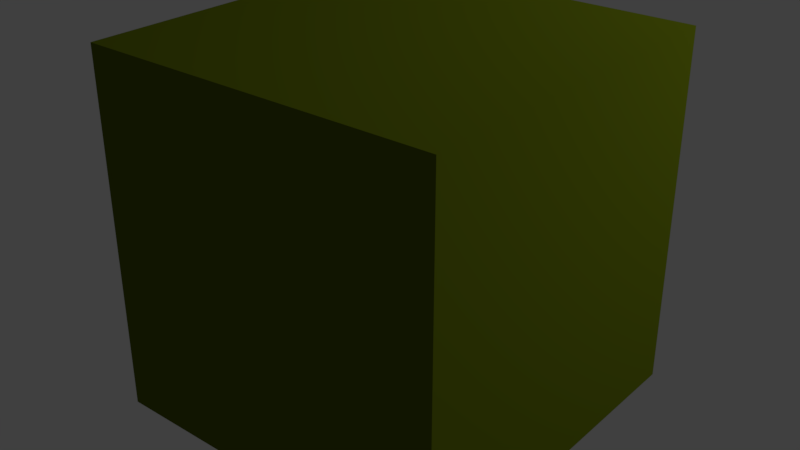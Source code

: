 # Source: brass_rusted.blend  (saved by Blender 2.79.0; exported with 4.5.12 LTS)
import bpy
from mathutils import Matrix  # noqa: F401  (used for matrix-valued properties, if any)

bpy.ops.wm.read_factory_settings(use_empty=True)
scene = bpy.context.scene
scene.name = 'Scene'

# ---- collections
col_collection_1 = bpy.data.collections.new('Collection 1'); scene.collection.children.link(col_collection_1)

# ---- materials (node trees are filled in below, after node groups)
mat_brass = bpy.data.materials.new('brass')
mat_brass.alpha_threshold = 0.0
mat_brass.use_transparent_shadow = False
mat_brass.diffuse_color = (0.109, 0.1435, 0.004379, 1.0)
mat_brass.specular_color = (0.4807, 1.0, 0.1782)
mat_brass.roughness = 0.5
mat_brass.specular_intensity = 0.2

# ---- material node trees

# ---- world
world_world = bpy.data.worlds.new('World'); scene.world = world_world
world_world.color = (0.05088, 0.05088, 0.05088)
world_world.use_sun_shadow = False
world_world.sun_shadow_jitter_overblur = 0.0
world_world.cycles.sampling_method = 'MANUAL'

# ---- lights
light_point = bpy.data.lights.new('Point', 'POINT')
light_point.transmission_factor = 0.0
light_point.energy = 500.0
light_point.shadow_buffer_clip_start = 0.5
light_point.shadow_soft_size = 0.1
light_point.shadow_maximum_resolution = 0.006
light_point.use_absolute_resolution = True

# ---- meshes
me_cube = bpy.data.meshes.new('Cube')
me_cube.from_pydata([(-1.0, -1.0, -1.0), (-1.0, -1.0, 1.0), (-1.0, 1.0, -1.0), (-1.0, 1.0, 1.0), (1.0, -1.0, -1.0), (1.0, -1.0, 1.0), (1.0, 1.0, -1.0), (1.0, 1.0, 1.0)], [], [(0, 1, 3, 2), (2, 3, 7, 6), (6, 7, 5, 4), (4, 5, 1, 0), (2, 6, 4, 0), (7, 3, 1, 5)])
me_cube.materials.append(None)
me_cube.use_remesh_preserve_volume = False
me_cube.use_remesh_preserve_attributes = False
me_cube.use_mirror_vertex_groups = False
me_cube.update()

# ---- objects
ob_point = bpy.data.objects.new('Point', light_point)
ob_cube = bpy.data.objects.new('Cube', me_cube)

# ---- transforms, parenting, visibility, modifiers, constraints
ob_point.location = (4.0, 4.0, 4.0)
ob_point.lineart.crease_threshold = 0.0
ob_cube.location = (0.0, 0.0, 0.0)
ob_cube.lineart.crease_threshold = 0.0
ob_cube.material_slots[0].link = 'OBJECT'; ob_cube.material_slots[0].material = mat_brass

# ---- collection membership
col_collection_1.objects.link(ob_point)
col_collection_1.objects.link(ob_cube)

# ---- scene / render settings (as saved in the file)
scene.frame_start = 1; scene.frame_end = 250; scene.frame_set(1)
scene.render.engine = 'BLENDER_EEVEE_NEXT'
scene.render.resolution_percentage = 50
scene.render.dither_intensity = 0.0
scene.cycles.use_denoising = False
scene.cycles.samples = 128
scene.cycles.sampling_pattern = 'TABULATED_SOBOL'
scene.cycles.use_adaptive_sampling = False
scene.cycles.use_light_tree = False
scene.cycles.blur_glossy = 0.0
scene.cycles.sample_clamp_indirect = 0.0
scene.view_settings.view_transform = 'Standard'
bpy.context.view_layer.update()

# ---- added for rendering (the .blend has no active camera): camera
cam_auto = bpy.data.cameras.new('AutoCamera')
cam_auto.lens = 50.0
cam_auto.sensor_width = 36.0
cam_auto.clip_end = 1000.0
ob_auto_camera = bpy.data.objects.new('AutoCamera', cam_auto)
scene.collection.objects.link(ob_auto_camera)
ob_auto_camera.location = (3.20507, -3.84609, 2.56406)
ob_auto_camera.rotation_euler = (1.09748, -7.21219e-08, 0.694738)
scene.camera = ob_auto_camera
bpy.context.view_layer.update()
